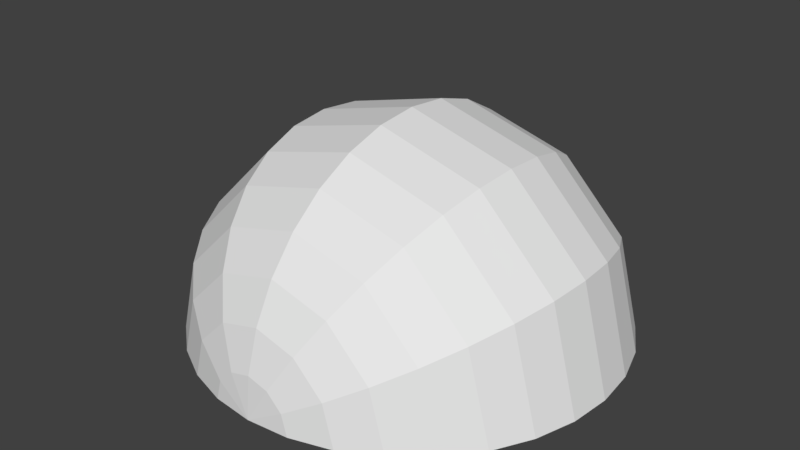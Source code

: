 # Source: topEye.blend  (saved by Blender 2.78.0; exported with 4.5.12 LTS)
import bpy
from mathutils import Matrix  # noqa: F401  (used for matrix-valued properties, if any)

bpy.ops.wm.read_factory_settings(use_empty=True)
scene = bpy.context.scene
scene.name = 'Scene'

# ---- collections
col_collection_1 = bpy.data.collections.new('Collection 1'); scene.collection.children.link(col_collection_1)

# ---- world
world_world = bpy.data.worlds.new('World'); scene.world = world_world
world_world.color = (0.05088, 0.05088, 0.05088)
world_world.use_sun_shadow = False
world_world.sun_shadow_jitter_overblur = 0.0
world_world.cycles.sampling_method = 'MANUAL'

# ---- meshes
me_sphere_004 = bpy.data.meshes.new('Sphere.004')
me_sphere_004.from_pydata([(0.1899, 0.321, -0.8297), (0.3289, 0.1819, -0.828), (0.3798, -0.007958, -0.8257), (-0.3798, -0.007958, -0.8257), (-0.3289, 0.1819, -0.828), (-0.1899, 0.321, -0.8297), (2.902e-08, 0.3719, -0.8303), (0.2724, 0.4651, -0.7836), (0.4718, 0.2657, -0.7815), (0.5448, -0.006745, -0.7786), (-0.5448, -0.006745, -0.7786), (-0.4718, 0.2657, -0.7815), (-0.2724, 0.4651, -0.7836), (4.988e-08, 0.5381, -0.7843), (0.137, 0.07016, -0.8322), (0.07911, 0.1281, -0.8328), (0.1582, -0.008943, -0.8313), (-0.1582, -0.008943, -0.8313), (-0.137, 0.07016, -0.8322), (-0.07911, 0.1281, -0.8328), (9.876e-09, 0.1493, -0.833), (0.0, 0.1951, 0.9808), (0.0, 0.7071, 0.7071), (0.0, 0.8315, 0.5556), (0.0, 0.9808, -0.1951), (2.925e-10, 0.6904, -0.7116), (0.09755, 0.169, 0.9808), (0.1913, 0.3314, 0.9239), (0.2778, 0.4811, 0.8315), (0.3536, 0.6124, 0.7071), (0.4157, 0.7201, 0.5556), (0.4619, 0.8001, 0.3827), (0.4904, 0.8494, 0.1951), (0.5, 0.866, 7.55e-08), (0.4904, 0.8494, -0.1951), (0.4616, 0.7995, -0.3831), (0.4117, 0.713, -0.5589), (0.3452, 0.5979, -0.7116), (0.2702, 0.4658, -0.8461), (0.169, 0.09754, 0.9808), (0.3314, 0.1913, 0.9239), (0.4811, 0.2778, 0.8315), (0.6124, 0.3536, 0.7071), (0.7201, 0.4157, 0.5556), (0.8001, 0.4619, 0.3827), (0.8494, 0.4904, 0.1951), (0.866, 0.5, 7.55e-08), (0.8494, 0.4904, -0.1951), (0.7995, 0.4616, -0.3831), (0.713, 0.4117, -0.5589), (0.5979, 0.3452, -0.7116), (0.4695, 0.2654, -0.8461), (0.1951, -3.342e-07, 0.9808), (0.3827, -2.97e-07, 0.9239), (0.5556, -2.97e-07, 0.8315), (0.7071, -3.417e-07, 0.7071), (0.8315, -3.715e-07, 0.5556), (0.9239, -3.119e-07, 0.3827), (0.9808, -3.715e-07, 0.1951), (1.0, -3.417e-07, 7.55e-08), (0.9808, -3.417e-07, -0.1951), (0.9232, -1.549e-06, -0.3831), (0.8233, -1.546e-05, -0.5589), (0.6904, -3.668e-05, -0.7116), (0.5434, -0.0007418, -0.8461), (-1.629e-07, -6.08e-07, 1.0), (-0.1951, -3.268e-07, 0.9808), (-0.3827, -3.268e-07, 0.9239), (-0.5556, -2.97e-07, 0.8315), (-0.7071, -2.821e-07, 0.7071), (-0.8315, -2.225e-07, 0.5556), (-0.9239, -3.119e-07, 0.3827), (-0.9808, -2.523e-07, 0.1951), (-1.0, -2.821e-07, 7.55e-08), (-0.9808, -2.821e-07, -0.1951), (-0.9232, -1.49e-06, -0.3831), (-0.8233, -1.532e-05, -0.5589), (-0.6904, -3.662e-05, -0.7116), (-0.5363, -0.0007418, -0.8461), (-0.169, 0.09754, 0.9808), (-0.3314, 0.1913, 0.9239), (-0.4811, 0.2778, 0.8315), (-0.6124, 0.3536, 0.7071), (-0.7201, 0.4157, 0.5556), (-0.8001, 0.4619, 0.3827), (-0.8494, 0.4904, 0.1951), (-0.866, 0.5, 7.55e-08), (-0.8494, 0.4904, -0.1951), (-0.7995, 0.4616, -0.3831), (-0.713, 0.4117, -0.5589), (-0.5979, 0.3452, -0.7116), (-0.4645, 0.2674, -0.8461), (-0.09755, 0.169, 0.9808), (-0.1913, 0.3314, 0.9239), (-0.2778, 0.4811, 0.8315), (-0.3536, 0.6124, 0.7071), (-0.4157, 0.7201, 0.5556), (-0.4619, 0.8001, 0.3827), (-0.4904, 0.8494, 0.1951), (-0.5, 0.866, 7.55e-08), (-0.4904, 0.8494, -0.1951), (-0.4616, 0.7995, -0.3831), (-0.4117, 0.713, -0.5589), (-0.3452, 0.5979, -0.7116), (-0.2682, 0.4638, -0.8461), (1.391e-08, 0.3827, 0.9239), (4.371e-08, 0.5556, 0.8315), (4.371e-08, 0.9239, 0.3827), (1.331e-07, 0.9808, 0.1951), (7.351e-08, 1.0, 7.55e-08), (-1.587e-08, 0.9232, -0.3831), (1.024e-07, 0.8234, -0.5589), (5.701e-08, 0.5356, -0.8461), (0.1813, 0.3072, -0.731), (0.314, 0.1745, -0.7294), (0.3627, -0.01142, -0.7272), (-0.3627, -0.01142, -0.7272), (-0.314, 0.1745, -0.7294), (-0.1813, 0.3072, -0.731), (2.902e-08, 0.3557, -0.7316), (0.2586, 0.4422, -0.6872), (0.448, 0.2529, -0.6852), (0.5174, -0.01302, -0.6826), (-0.5174, -0.01302, -0.6826), (-0.448, 0.2529, -0.6852), (-0.2586, 0.4422, -0.6872), (4.988e-08, 0.5115, -0.688), (0.1349, 0.07011, -0.7322), (0.0779, 0.1272, -0.7328), (0.1557, -0.008448, -0.7313), (-0.1557, -0.008448, -0.7313), (-0.1349, 0.07011, -0.7322), (-0.0779, 0.1272, -0.7328), (9.876e-09, 0.148, -0.733), (0.0, 0.174, 0.883), (0.0, 0.6356, 0.6372), (0.0, 0.7478, 0.5007), (0.0, 0.8827, -0.1758), (3.662e-05, 0.6191, -0.6415), (0.08701, 0.1507, 0.883), (0.1715, 0.2971, 0.8321), (0.2495, 0.4321, 0.7491), (0.3178, 0.5505, 0.6372), (0.3739, 0.6476, 0.5007), (0.4156, 0.7199, 0.345), (0.4413, 0.7644, 0.1759), (0.45, 0.7794, 7.55e-08), (0.4413, 0.7644, -0.1758), (0.4155, 0.7197, -0.3441), (0.3706, 0.6419, -0.5018), (0.3095, 0.536, -0.6416), (0.2371, 0.4086, -0.771), (0.1507, 0.08701, 0.883), (0.2971, 0.1715, 0.8321), (0.4321, 0.2495, 0.7491), (0.5505, 0.3178, 0.6372), (0.6476, 0.3739, 0.5007), (0.7199, 0.4156, 0.345), (0.7644, 0.4413, 0.1759), (0.7794, 0.45, 7.55e-08), (0.7644, 0.4413, -0.1758), (0.7197, 0.4155, -0.3441), (0.6419, 0.3706, -0.5019), (0.5359, 0.3092, -0.6419), (0.4116, 0.2323, -0.7716), (0.1741, -0.005634, 0.8832), (0.3433, -0.01056, 0.8326), (0.4996, -0.01501, 0.75), (0.6369, -0.01882, 0.6384), (0.7499, -0.02187, 0.5021), (0.834, -0.02409, 0.3461), (0.8859, -0.02543, 0.1765), (0.9034, -0.02588, 7.55e-08), (0.8859, -0.02542, -0.1764), (0.8337, -0.02396, -0.3453), (0.7431, -0.0215, -0.5032), (0.6199, -0.01906, -0.6433), (0.4773, -0.0187, -0.7732), (-1.629e-07, -0.00655, 0.9002), (-0.1741, -0.005634, 0.8832), (-0.3433, -0.01056, 0.8326), (-0.4996, -0.01501, 0.75), (-0.6369, -0.01881, 0.6384), (-0.7499, -0.02187, 0.5021), (-0.834, -0.02409, 0.3461), (-0.8859, -0.02543, 0.1765), (-0.9034, -0.02588, 7.55e-08), (-0.8859, -0.02542, -0.1764), (-0.8337, -0.02396, -0.3453), (-0.7431, -0.0215, -0.5032), (-0.6204, -0.0188, -0.6427), (-0.4716, -0.01808, -0.7719), (-0.1507, 0.08701, 0.883), (-0.2971, 0.1715, 0.8321), (-0.4321, 0.2495, 0.7491), (-0.5505, 0.3178, 0.6372), (-0.6476, 0.3739, 0.5007), (-0.7199, 0.4156, 0.345), (-0.7644, 0.4413, 0.1759), (-0.7794, 0.45, 7.55e-08), (-0.7644, 0.4413, -0.1758), (-0.7197, 0.4155, -0.3441), (-0.6419, 0.3706, -0.5019), (-0.5362, 0.3095, -0.6414), (-0.4076, 0.2346, -0.7707), (-0.08701, 0.1507, 0.883), (-0.1715, 0.2971, 0.8321), (-0.2495, 0.4321, 0.7491), (-0.3178, 0.5505, 0.6372), (-0.3739, 0.6476, 0.5007), (-0.4156, 0.7199, 0.345), (-0.4413, 0.7644, 0.1759), (-0.45, 0.7794, 7.55e-08), (-0.4413, 0.7644, -0.1758), (-0.4155, 0.7197, -0.3441), (-0.3706, 0.6419, -0.5018), (-0.3096, 0.5362, -0.6414), (-0.2353, 0.4069, -0.7707), (1.391e-08, 0.343, 0.8321), (4.371e-08, 0.4989, 0.7491), (4.371e-08, 0.8313, 0.345), (1.331e-07, 0.8826, 0.1759), (7.351e-08, 0.9, 7.55e-08), (-1.587e-08, 0.8311, -0.3441), (1.024e-07, 0.7412, -0.5018), (0.0001191, 0.4698, -0.7708)], [], [(15, 0, 1, 14), (14, 1, 2, 16), (20, 6, 0, 15), (17, 3, 4, 18), (18, 4, 5, 19), (19, 5, 6, 20), (5, 12, 13, 6), (4, 11, 12, 5), (3, 10, 11, 4), (1, 8, 9, 2), (0, 7, 8, 1), (6, 13, 7, 0), (108, 107, 31, 32), (109, 108, 32, 33), (21, 65, 26), (24, 109, 33, 34), (105, 21, 26, 27), (110, 24, 34, 35), (106, 105, 27, 28), (111, 110, 35, 36), (22, 106, 28, 29), (25, 111, 36, 37), (23, 22, 29, 30), (112, 25, 37, 38), (107, 23, 30, 31), (38, 37, 50, 51), (31, 30, 43, 44), (32, 31, 44, 45), (33, 32, 45, 46), (26, 65, 39), (34, 33, 46, 47), (27, 26, 39, 40), (35, 34, 47, 48), (28, 27, 40, 41), (36, 35, 48, 49), (29, 28, 41, 42), (37, 36, 49, 50), (30, 29, 42, 43), (40, 39, 52, 53), (48, 47, 60, 61), (41, 40, 53, 54), (49, 48, 61, 62), (42, 41, 54, 55), (50, 49, 62, 63), (43, 42, 55, 56), (51, 50, 63, 64), (44, 43, 56, 57), (45, 44, 57, 58), (46, 45, 58, 59), (39, 65, 52), (47, 46, 59, 60), (73, 72, 85, 86), (66, 65, 79), (74, 73, 86, 87), (67, 66, 79, 80), (75, 74, 87, 88), (68, 67, 80, 81), (76, 75, 88, 89), (69, 68, 81, 82), (77, 76, 89, 90), (70, 69, 82, 83), (78, 77, 90, 91), (71, 70, 83, 84), (72, 71, 84, 85), (90, 89, 102, 103), (83, 82, 95, 96), (91, 90, 103, 104), (84, 83, 96, 97), (85, 84, 97, 98), (86, 85, 98, 99), (79, 65, 92), (87, 86, 99, 100), (80, 79, 92, 93), (88, 87, 100, 101), (81, 80, 93, 94), (89, 88, 101, 102), (82, 81, 94, 95), (92, 65, 21), (100, 99, 109, 24), (93, 92, 21, 105), (101, 100, 24, 110), (94, 93, 105, 106), (102, 101, 110, 111), (95, 94, 106, 22), (103, 102, 111, 25), (96, 95, 22, 23), (104, 103, 25, 112), (97, 96, 23, 107), (98, 97, 107, 108), (99, 98, 108, 109), (128, 127, 114, 113), (127, 129, 115, 114), (133, 128, 113, 119), (130, 131, 117, 116), (131, 132, 118, 117), (132, 133, 119, 118), (118, 119, 126, 125), (117, 118, 125, 124), (116, 117, 124, 123), (114, 115, 122, 121), (113, 114, 121, 120), (119, 113, 120, 126), (221, 145, 144, 220), (222, 146, 145, 221), (134, 139, 178), (137, 147, 146, 222), (218, 140, 139, 134), (223, 148, 147, 137), (219, 141, 140, 218), (224, 149, 148, 223), (135, 142, 141, 219), (138, 150, 149, 224), (136, 143, 142, 135), (225, 151, 150, 138), (220, 144, 143, 136), (151, 164, 163, 150), (144, 157, 156, 143), (145, 158, 157, 144), (146, 159, 158, 145), (139, 152, 178), (147, 160, 159, 146), (140, 153, 152, 139), (148, 161, 160, 147), (141, 154, 153, 140), (149, 162, 161, 148), (142, 155, 154, 141), (150, 163, 162, 149), (143, 156, 155, 142), (153, 166, 165, 152), (161, 174, 173, 160), (154, 167, 166, 153), (162, 175, 174, 161), (155, 168, 167, 154), (163, 176, 175, 162), (156, 169, 168, 155), (164, 177, 176, 163), (157, 170, 169, 156), (158, 171, 170, 157), (159, 172, 171, 158), (152, 165, 178), (160, 173, 172, 159), (186, 199, 198, 185), (179, 192, 178), (187, 200, 199, 186), (180, 193, 192, 179), (188, 201, 200, 187), (181, 194, 193, 180), (189, 202, 201, 188), (182, 195, 194, 181), (190, 203, 202, 189), (183, 196, 195, 182), (191, 204, 203, 190), (184, 197, 196, 183), (185, 198, 197, 184), (203, 216, 215, 202), (196, 209, 208, 195), (204, 217, 216, 203), (197, 210, 209, 196), (198, 211, 210, 197), (199, 212, 211, 198), (192, 205, 178), (200, 213, 212, 199), (193, 206, 205, 192), (201, 214, 213, 200), (194, 207, 206, 193), (202, 215, 214, 201), (195, 208, 207, 194), (205, 134, 178), (213, 137, 222, 212), (206, 218, 134, 205), (214, 223, 137, 213), (207, 219, 218, 206), (215, 224, 223, 214), (208, 135, 219, 207), (216, 138, 224, 215), (209, 136, 135, 208), (217, 225, 138, 216), (210, 220, 136, 209), (211, 221, 220, 210), (212, 222, 221, 211), (2, 9, 122, 115), (10, 3, 116, 123), (13, 12, 125, 126), (12, 11, 124, 125), (11, 10, 123, 124), (9, 8, 121, 122), (8, 7, 120, 121), (7, 13, 126, 120), (16, 2, 115, 129), (3, 17, 130, 116), (19, 20, 133, 132), (18, 19, 132, 131), (17, 18, 131, 130), (20, 15, 128, 133), (14, 16, 129, 127), (15, 14, 127, 128), (38, 51, 164, 151), (53, 52, 165, 166), (54, 53, 166, 167), (55, 54, 167, 168), (56, 55, 168, 169), (57, 56, 169, 170), (58, 57, 170, 171), (59, 58, 171, 172), (60, 59, 172, 173), (61, 60, 173, 174), (62, 61, 174, 175), (63, 62, 175, 176), (64, 63, 176, 177), (51, 64, 177, 164), (66, 67, 180, 179), (67, 68, 181, 180), (68, 69, 182, 181), (69, 70, 183, 182), (70, 71, 184, 183), (71, 72, 185, 184), (72, 73, 186, 185), (73, 74, 187, 186), (74, 75, 188, 187), (75, 76, 189, 188), (76, 77, 190, 189), (77, 78, 191, 190), (78, 91, 204, 191), (91, 104, 217, 204), (104, 112, 225, 217), (112, 38, 151, 225), (52, 65, 178, 165), (65, 66, 179, 178)])
me_sphere_004.use_remesh_preserve_volume = False
me_sphere_004.use_remesh_preserve_attributes = False
me_sphere_004.use_mirror_vertex_groups = False
me_sphere_004.update()

# ---- objects
ob_sphere = bpy.data.objects.new('Sphere', me_sphere_004)

# ---- transforms, parenting, visibility, modifiers, constraints
ob_sphere.location = (0.0, 0.0, 0.0)
ob_sphere.rotation_euler = (1.571, 0.0, 0.0)
ob_sphere.scale = (2.397, 2.397, 2.397)
ob_sphere.lineart.crease_threshold = 0.0

# ---- collection membership
col_collection_1.objects.link(ob_sphere)

# ---- scene / render settings (as saved in the file)
scene.frame_start = 1; scene.frame_end = 250; scene.frame_set(1)
scene.render.engine = 'BLENDER_EEVEE_NEXT'
scene.render.resolution_percentage = 50
scene.render.dither_intensity = 0.0
scene.cycles.use_denoising = False
scene.cycles.samples = 128
scene.cycles.sampling_pattern = 'TABULATED_SOBOL'
scene.cycles.light_sampling_threshold = 0.0
scene.cycles.use_adaptive_sampling = False
scene.cycles.use_light_tree = False
scene.cycles.blur_glossy = 0.0
scene.cycles.sample_clamp_indirect = 0.0
scene.view_settings.view_transform = 'Standard'
bpy.context.view_layer.update()

# ---- added for rendering (the .blend has no active camera and no usable light): camera, sun
cam_auto = bpy.data.cameras.new('AutoCamera')
cam_auto.lens = 50.0
cam_auto.sensor_width = 36.0
cam_auto.clip_end = 1000.0
ob_auto_camera = bpy.data.objects.new('AutoCamera', cam_auto)
scene.collection.objects.link(ob_auto_camera)
ob_auto_camera.location = (6.44949, -7.9238, 6.32684)
ob_auto_camera.rotation_euler = (1.09748, -7.21219e-08, 0.694738)
scene.camera = ob_auto_camera
light_auto_sun = bpy.data.lights.new('AutoSun', 'SUN')
light_auto_sun.energy = 3.0
light_auto_sun.angle = 0.0523599
ob_auto_sun = bpy.data.objects.new('AutoSun', light_auto_sun)
scene.collection.objects.link(ob_auto_sun)
ob_auto_sun.rotation_euler = (0.872665, 0.174533, 0.523599)
bpy.context.view_layer.update()
